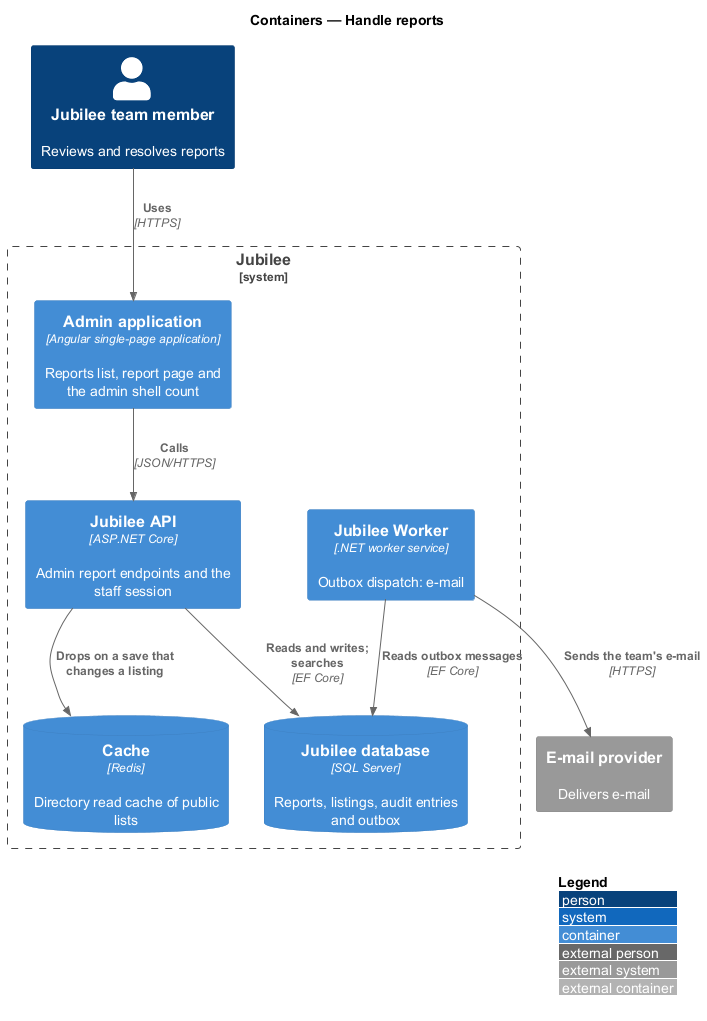

The diagram above was rendered by PlantUML. Its source (embedded in the PNG):
@startuml
!include <C4/C4_Container>
LAYOUT_WITH_LEGEND()
title Containers — Handle reports
Person(moderator, "Jubilee team member", "Reviews and resolves reports")
System_Boundary(jubilee, "Jubilee") {
  Container(admin, "Admin application", "Angular single-page application", "Reports list, report page and the admin shell count")
  Container(api, "Jubilee API", "ASP.NET Core", "Admin report endpoints and the staff session")
  Container(worker, "Jubilee Worker", ".NET worker service", "Outbox dispatch: e-mail")
  ContainerDb(db, "Jubilee database", "SQL Server", "Reports, listings, audit entries and outbox")
  ContainerDb(cache, "Cache", "Redis", "Directory read cache of public lists")
}
System_Ext(email, "E-mail provider", "Delivers e-mail")

Rel(moderator, admin, "Uses", "HTTPS")
Rel(admin, api, "Calls", "JSON/HTTPS")
Rel(api, db, "Reads and writes; searches", "EF Core")
Rel(api, cache, "Drops on a save that changes a listing")
Rel(worker, db, "Reads outbox messages", "EF Core")
Rel(worker, email, "Sends the team's e-mail", "HTTPS")
@enduml